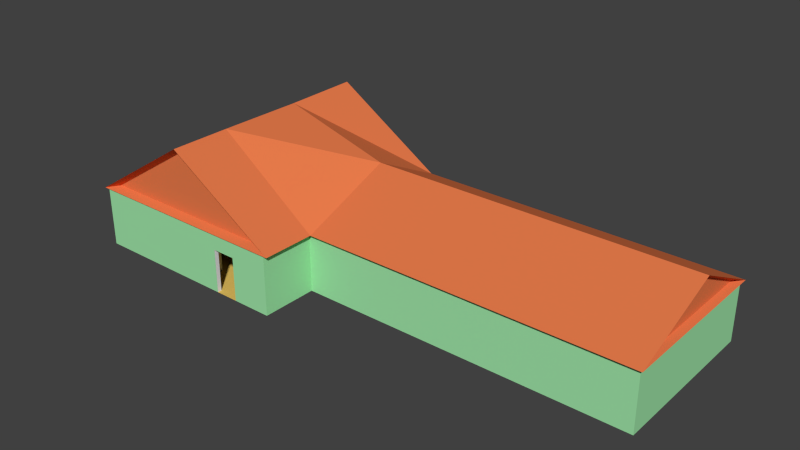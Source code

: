 # Source: house.blend  (saved by Blender 2.76.0; exported with 4.5.12 LTS)
import bpy
from mathutils import Matrix  # noqa: F401  (used for matrix-valued properties, if any)

bpy.ops.wm.read_factory_settings(use_empty=True)
scene = bpy.context.scene
scene.name = 'Scene'

# ---- collections
col_collection_1 = bpy.data.collections.new('Collection 1'); scene.collection.children.link(col_collection_1)

# ---- materials (node trees are filled in below, after node groups)
mat_material_001 = bpy.data.materials.new('Material.001')
mat_material_001.alpha_threshold = 0.0
mat_material_001.use_transparent_shadow = False
mat_material_001.diffuse_color = (0.3556, 0.8, 0.4023, 1.0)
mat_material_001.roughness = 0.5
mat_wood_floors = bpy.data.materials.new('Wood_Floors')
mat_wood_floors.alpha_threshold = 0.0
mat_wood_floors.use_transparent_shadow = False
mat_wood_floors.diffuse_color = (0.8, 0.5508, 0.1226, 1.0)
mat_wood_floors.roughness = 0.5
mat_ceiling = bpy.data.materials.new('Ceiling')
mat_ceiling.alpha_threshold = 0.0
mat_ceiling.use_transparent_shadow = False
mat_ceiling.diffuse_color = (0.7695, 0.8, 0.3623, 1.0)
mat_ceiling.roughness = 0.5
mat_roof_pattern = bpy.data.materials.new('Roof_Pattern')
mat_roof_pattern.alpha_threshold = 0.0
mat_roof_pattern.use_transparent_shadow = False
mat_roof_pattern.diffuse_color = (0.8, 0.1984, 0.07074, 1.0)
mat_roof_pattern.roughness = 0.5
mat_in_house_walls = bpy.data.materials.new('In_House_walls')
mat_in_house_walls.alpha_threshold = 0.0
mat_in_house_walls.use_transparent_shadow = False
mat_in_house_walls.roughness = 0.5

# ---- material node trees

# ---- world
world_world = bpy.data.worlds.new('World'); scene.world = world_world
world_world.color = (0.05088, 0.05088, 0.05088)
world_world.use_sun_shadow = False
world_world.sun_shadow_jitter_overblur = 0.0
world_world.cycles.sampling_method = 'MANUAL'
world_world.cycles.sample_map_resolution = 256

# ---- meshes
me_plane_004 = bpy.data.meshes.new('Plane.004')
me_plane_004.from_pydata([(-2.01, -2.12, -0.3982), (-1.603, -2.12, -0.3982), (-0.9143, -2.12, -0.3982), (-0.9143, -1.144, -0.3982), (4.788, -1.144, -0.3982), (4.788, 1.722, -0.3982), (-4.565, 1.722, -0.3982), (-4.565, -2.123, -0.3982), (-2.01, -2.12, 0.6409), (-1.603, -2.12, 0.6409), (-0.9143, -2.12, 0.6409), (-0.9143, -1.144, 0.6409), (4.788, -1.144, 0.6409), (4.788, 1.722, 0.6409), (-4.565, 1.722, 0.6409), (-4.565, -2.123, 0.6409), (-1.603, -2.12, 0.3567), (-2.01, -2.12, 0.3567), (-0.9143, -2.12, 0.3567), (-4.565, -2.123, 0.3567), (-4.565, 1.722, 0.3567), (4.788, 1.722, 0.3567), (4.788, -1.144, 0.3567), (-0.9143, -1.144, 0.3567)], [], [(16, 9, 8, 17), (18, 10, 9, 16), (19, 15, 14, 20), (21, 13, 12, 22), (23, 11, 10, 18), (19, 17, 8, 15), (20, 14, 13, 21), (22, 12, 11, 23), (4, 22, 23, 3), (6, 20, 21, 5), (7, 0, 17, 19), (3, 23, 18, 2), (5, 21, 22, 4), (7, 19, 20, 6), (2, 18, 16, 1)])
_uv = me_plane_004.uv_layers.new(name='UVMap')
_uv.uv.foreach_set('vector', [0.3167, 0.3034, 0.3167, 0.3338, 0.2732, 0.3338, 0.2732, 0.3034, 0.3903, 0.3034, 0.3903, 0.3338, 0.3167, 0.3338, 0.3167, 0.3034, 0.0001226, 0.3644, 0.0001226, 0.334, 0.411, 0.334, 0.411, 0.3644, 0.3064, 0.5261, 0.3064, 0.5564, 0.0001226, 0.5564, 0.0001226, 0.5261, 0.4946, 0.3034, 0.4946, 0.3338, 0.3903, 0.3338, 0.3903, 0.3034, 0.0001226, 0.3034, 0.2732, 0.3034, 0.2732, 0.3338, 0.0001226, 0.3338, 0.0001226, 0.03049, 0.0001226, 0.0001226, 0.9999, 0.0001226, 0.9999, 0.03049, 0.6097, 0.1921, 0.6097, 0.2225, 0.0001226, 0.2225, 0.0001226, 0.1921, 0.6097, 0.1114, 0.6097, 0.1921, 0.0001226, 0.1921, 0.0001226, 0.1114, 0.0001227, 0.1112, 0.0001226, 0.03049, 0.9999, 0.03049, 0.9999, 0.1112, 0.0001226, 0.2227, 0.2732, 0.2227, 0.2732, 0.3034, 0.0001226, 0.3034, 0.4946, 0.2227, 0.4946, 0.3034, 0.3903, 0.3034, 0.3903, 0.2227, 0.3064, 0.4454, 0.3064, 0.5261, 0.0001226, 0.5261, 0.0001226, 0.4454, 0.0001226, 0.4451, 0.0001226, 0.3644, 0.411, 0.3644, 0.411, 0.4451, 0.3903, 0.2227, 0.3903, 0.3034, 0.3167, 0.3034, 0.3167, 0.2227])
me_plane_004.materials.append(mat_material_001)
me_plane_004.use_remesh_preserve_volume = False
me_plane_004.use_remesh_preserve_attributes = False
me_plane_004.use_mirror_vertex_groups = False
me_plane_004.update()
me_plane_003 = bpy.data.meshes.new('Plane.003')
me_plane_003.from_pydata([(-2.539, -0.5764, -0.3982), (-0.8619, -0.5764, -0.3982), (-2.539, 1.656, -0.3982), (-0.8619, 1.656, -0.3982), (-4.456, -0.5764, -0.3982), (-4.456, 1.656, -0.3982), (-2.539, -2.039, -0.3982), (-4.456, -2.039, -0.3982), (-2.539, -1.027, -0.3982), (-4.456, -1.027, -0.3982), (-4.456, -1.603, -0.3982), (-2.539, -1.603, -0.3982), (-1.429, -1.027, -0.3982), (-1.429, -1.603, -0.3982), (-2.478, -1.027, -0.3982), (-2.478, -1.603, -0.3982), (-1.429, -2.047, -0.3982), (-2.478, -2.047, -0.3982), (-1.429, -0.6237, -0.3982), (-2.478, -0.6237, -0.3982), (-2.539, -1.097, -0.3982), (-4.456, -1.097, -0.3982), (-1.429, -1.097, -0.3982), (-2.478, -1.097, -0.3982), (4.695, -1.027, -0.3982), (4.695, -0.6237, -0.3982), (4.695, -1.097, -0.3982), (2.805, -0.6237, -0.3982), (2.805, -1.027, -0.3982), (2.805, -1.097, -0.3982), (4.695, 1.626, -0.3982), (2.805, 1.626, -0.3982), (1.792, -0.6237, -0.3982), (1.792, -1.027, -0.3982), (1.792, -1.097, -0.3982), (2.147, -1.027, -0.3982), (2.147, -1.097, -0.3982), (2.147, -0.6237, -0.3982), (1.792, 1.626, -0.3982), (2.147, 1.626, -0.3982), (1.792, -0.5832, -0.3982), (2.147, -0.5832, -0.3982), (2.409, 1.626, -0.3982), (2.409, -0.5832, -0.3982), (0.6321, 1.626, -0.3982), (0.6321, -0.5832, -0.3982), (-0.3452, -0.6237, -0.3982), (-0.3452, -1.027, -0.3982), (-0.3452, -1.097, -0.3982), (0.05182, -1.027, -0.3982), (0.05182, -1.097, -0.3982), (0.05182, -0.6237, -0.3982), (-0.3452, 1.636, -0.3982), (0.05182, 1.636, -0.3982), (-0.3452, -0.5924, -0.3982), (0.05182, -0.5924, -0.3982), (0.5765, 1.636, -0.3982), (0.5765, -0.5924, -0.3982), (-0.8183, 1.636, -0.3982), (-0.8183, -0.5924, -0.3982), (-2.539, 0.6761, -0.3982), (-0.8619, 0.6761, -0.3982), (-4.456, 0.6761, -0.3982), (0.05182, 0.6723, -0.3982), (-0.3452, 0.6723, -0.3982), (0.5765, 0.6723, -0.3982), (-0.8183, 0.6723, -0.3982), (-2.539, 0.3043, -0.3982), (-4.456, 0.3043, -0.3982), (-0.8619, 0.3043, -0.3982), (-0.3452, 0.3124, -0.3982), (-0.8183, 0.3124, -0.3982), (0.05182, 0.3124, -0.3982), (0.5765, 0.3124, -0.3982), (2.147, 0.604, -0.3982), (1.792, 0.604, -0.3982), (2.409, 0.604, -0.3982), (0.6321, 0.604, -0.3982), (2.147, 1.501, -0.3982), (2.409, 1.501, -0.3982), (1.792, 1.501, -0.3982), (0.6321, 1.501, -0.3982), (2.755, 0.604, -0.3982), (2.755, 1.501, -0.3982), (2.459, 1.501, -0.3982), (2.459, 0.604, -0.3982), (2.755, 0.4969, -0.3982), (2.459, 0.4969, -0.3982), (2.755, 1.632, -0.3982), (2.459, 1.632, -0.3982), (2.805, 0.365, -0.3982), (4.695, 0.365, -0.3982), (2.805, -0.5062, -0.3982), (4.695, -0.5062, -0.3982), (2.455, 0.365, -0.3982), (2.455, -0.5062, -0.3982), (2.757, -0.5062, -0.3982), (2.757, 0.365, -0.3982), (2.455, 0.4525, -0.3982), (2.757, 0.4525, -0.3982), (2.455, -0.5938, -0.3982), (2.757, -0.5938, -0.3982), (-2.01, -1.603, -0.3982), (-2.01, -1.027, -0.3982), (-2.01, -2.047, -0.3982), (-2.01, -0.6237, -0.3982), (-2.01, -1.097, -0.3982), (-1.603, -1.603, -0.3982), (-1.603, -2.047, -0.3982), (-1.603, -1.097, -0.3982), (-1.603, -1.027, -0.3982), (-1.603, -0.6237, -0.3982), (-2.01, -2.12, -0.3982), (-1.603, -2.12, -0.3982), (-4.456, -1.269, -0.3982), (-2.539, -1.269, -0.3982), (-1.429, -1.269, -0.3982), (-2.478, -1.269, -0.3982), (-2.01, -1.269, -0.3982), (-1.603, -1.269, -0.3982), (-1.429, -1.97, -0.3982), (-2.478, -1.97, -0.3982), (-2.01, -1.97, -0.3982), (-1.603, -1.97, -0.3982), (-0.975, -1.603, -0.3982), (-0.975, -1.269, -0.3982), (-0.975, -1.97, -0.3982), (-1.397, -1.269, -0.3982), (-1.397, -1.603, -0.3982), (-1.397, -1.97, -0.3982), (-0.975, -2.059, -0.3982), (-1.397, -2.059, -0.3982), (-0.975, -1.14, -0.3982), (-1.397, -1.14, -0.3982)], [], [(60, 61, 3, 2), (60, 2, 5, 62), (11, 10, 7, 6), (0, 4, 9, 8), (115, 114, 10, 11), (119, 107, 13, 116), (115, 11, 15, 117), (122, 121, 17, 104), (110, 12, 18, 111), (8, 20, 23, 14), (110, 109, 22, 12), (8, 9, 21, 20), (27, 28, 24, 25), (28, 29, 26, 24), (35, 36, 29, 28), (37, 35, 28, 27), (90, 91, 30, 31), (51, 49, 33, 32), (49, 50, 34, 33), (32, 33, 35, 37), (33, 34, 36, 35), (80, 78, 39, 38), (32, 37, 41, 40), (74, 41, 43, 76), (80, 38, 44, 81), (12, 22, 48, 47), (18, 12, 47, 46), (47, 48, 50, 49), (46, 47, 49, 51), (64, 63, 53, 52), (46, 51, 55, 54), (72, 55, 57, 73), (64, 52, 58, 66), (67, 60, 62, 68), (67, 69, 61, 60), (70, 64, 66, 71), (53, 63, 65, 56), (70, 72, 63, 64), (0, 1, 69, 67), (0, 67, 68, 4), (54, 55, 72, 70), (54, 70, 71, 59), (63, 72, 73, 65), (69, 71, 66, 61), (40, 75, 77, 45), (78, 74, 76, 79), (40, 41, 74, 75), (39, 78, 79, 42), (75, 80, 81, 77), (75, 74, 78, 80), (84, 85, 82, 83), (79, 76, 85, 84), (82, 85, 87, 86), (84, 83, 88, 89), (92, 93, 91, 90), (27, 25, 93, 92), (96, 97, 94, 95), (92, 90, 97, 96), (94, 97, 99, 98), (96, 95, 100, 101), (14, 23, 106, 103), (14, 103, 105, 19), (123, 122, 104, 108), (117, 15, 102, 118), (120, 123, 108, 16), (103, 106, 109, 110), (103, 110, 111, 105), (118, 102, 107, 119), (108, 104, 112, 113), (106, 118, 119, 109), (23, 117, 118, 106), (20, 115, 117, 23), (109, 119, 116, 22), (20, 21, 114, 115), (13, 107, 123, 120), (107, 102, 122, 123), (102, 15, 121, 122), (127, 128, 124, 125), (128, 129, 126, 124), (13, 120, 129, 128), (116, 13, 128, 127), (126, 129, 131, 130), (127, 125, 132, 133)])
_uv = me_plane_003.uv_layers.new(name='UVMap')
_uv.uv.foreach_set('vector', [0.3677, 0.7404, 0.3677, 0.5134, 0.5002, 0.5134, 0.5002, 0.7404, 0.3677, 0.7404, 0.5002, 0.7404, 0.5002, 0.9998, 0.3677, 0.9998, 0.05928, 0.7404, 0.05928, 0.9998, 0.000195, 0.9998, 0.000195, 0.7404, 0.1982, 0.7404, 0.1982, 0.9998, 0.1372, 0.9998, 0.1372, 0.7404, 0.1044, 0.7404, 0.1044, 0.9998, 0.05928, 0.9998, 0.05928, 0.7404, 0.1269, 0.1153, 0.1269, 0.07015, 0.1504, 0.07015, 0.1504, 0.1153, 0.000195, 0.1153, 0.000195, 0.07015, 0.008387, 0.07015, 0.008387, 0.1153, 0.07174, 0.02045, 0.008387, 0.02045, 0.008387, 0.01007, 0.07174, 0.01007, 0.1269, 0.148, 0.1504, 0.148, 0.1504, 0.2026, 0.1269, 0.2026, 0.000195, 0.148, 0.000195, 0.1386, 0.008387, 0.1386, 0.008387, 0.148, 0.1269, 0.148, 0.1269, 0.1386, 0.1504, 0.1386, 0.1504, 0.148, 0.1372, 0.7404, 0.1372, 0.9998, 0.1278, 0.9998, 0.1278, 0.7404, 0.7234, 0.2026, 0.7234, 0.148, 0.9792, 0.148, 0.9792, 0.2026, 0.7234, 0.148, 0.7234, 0.1386, 0.9792, 0.1386, 0.9792, 0.148, 0.6343, 0.148, 0.6343, 0.1386, 0.7234, 0.1386, 0.7234, 0.148, 0.6343, 0.2026, 0.6343, 0.148, 0.7234, 0.148, 0.7234, 0.2026, 0.7234, 0.3364, 0.9792, 0.3364, 0.9792, 0.5071, 0.7234, 0.5071, 0.3508, 0.2026, 0.3508, 0.148, 0.5863, 0.148, 0.5863, 0.2026, 0.3508, 0.148, 0.3508, 0.1386, 0.5863, 0.1386, 0.5863, 0.148, 0.5863, 0.2026, 0.5863, 0.148, 0.6343, 0.148, 0.6343, 0.2026, 0.5863, 0.148, 0.5863, 0.1386, 0.6343, 0.1386, 0.6343, 0.148, 0.7827, 0.5977, 0.7827, 0.5497, 0.7996, 0.5497, 0.7996, 0.5977, 0.5863, 0.2026, 0.6343, 0.2026, 0.6343, 0.2081, 0.5863, 0.2081, 0.6613, 0.5497, 0.5006, 0.5497, 0.5006, 0.5142, 0.6613, 0.5142, 0.7827, 0.5977, 0.7996, 0.5977, 0.7996, 0.7547, 0.7827, 0.7547, 0.1504, 0.148, 0.1504, 0.1386, 0.2971, 0.1386, 0.2971, 0.148, 0.1504, 0.2026, 0.1504, 0.148, 0.2971, 0.148, 0.2971, 0.2026, 0.2971, 0.148, 0.2971, 0.1386, 0.3508, 0.1386, 0.3508, 0.148, 0.2971, 0.2026, 0.2971, 0.148, 0.3508, 0.148, 0.3508, 0.2026, 0.6718, 0.8798, 0.6718, 0.8261, 0.8022, 0.8261, 0.8022, 0.8798, 0.2971, 0.2026, 0.3508, 0.2026, 0.3508, 0.2069, 0.2971, 0.2069, 0.6231, 0.8261, 0.5006, 0.8261, 0.5006, 0.7551, 0.6231, 0.7551, 0.6718, 0.8798, 0.8022, 0.8798, 0.8022, 0.9438, 0.6718, 0.9438, 0.3174, 0.7404, 0.3677, 0.7404, 0.3677, 0.9998, 0.3174, 0.9998, 0.3174, 0.7404, 0.3174, 0.5134, 0.3677, 0.5134, 0.3677, 0.7404, 0.6231, 0.8798, 0.6718, 0.8798, 0.6718, 0.9438, 0.6231, 0.9438, 0.8022, 0.8261, 0.6718, 0.8261, 0.6718, 0.7551, 0.8022, 0.7551, 0.6231, 0.8798, 0.6231, 0.8261, 0.6718, 0.8261, 0.6718, 0.8798, 0.1982, 0.7404, 0.1982, 0.5134, 0.3174, 0.5134, 0.3174, 0.7404, 0.1982, 0.7404, 0.3174, 0.7404, 0.3174, 0.9998, 0.1982, 0.9998, 0.5006, 0.8798, 0.5006, 0.8261, 0.6231, 0.8261, 0.6231, 0.8798, 0.5006, 0.8798, 0.6231, 0.8798, 0.6231, 0.9438, 0.5006, 0.9438, 0.6718, 0.8261, 0.6231, 0.8261, 0.6231, 0.7551, 0.6718, 0.7551, 0.3174, 0.5134, 0.3184, 0.5075, 0.3672, 0.5075, 0.3677, 0.5134, 0.5006, 0.5977, 0.6613, 0.5977, 0.6613, 0.7547, 0.5006, 0.7547, 0.7827, 0.5497, 0.6613, 0.5497, 0.6613, 0.5142, 0.7827, 0.5142, 0.5006, 0.5977, 0.5006, 0.5497, 0.6613, 0.5497, 0.6613, 0.5977, 0.7996, 0.5497, 0.7827, 0.5497, 0.7827, 0.5142, 0.7996, 0.5142, 0.6613, 0.5977, 0.7827, 0.5977, 0.7827, 0.7547, 0.6613, 0.7547, 0.6613, 0.5977, 0.6613, 0.5497, 0.7827, 0.5497, 0.7827, 0.5977, 0.9359, 0.6724, 0.8145, 0.6724, 0.8145, 0.6324, 0.9359, 0.6324, 0.7827, 0.5142, 0.6613, 0.5142, 0.6613, 0.5075, 0.7827, 0.5075, 0.8145, 0.6324, 0.8145, 0.6724, 0.8, 0.6724, 0.8, 0.6324, 0.9359, 0.6724, 0.9359, 0.6324, 0.9537, 0.6324, 0.9537, 0.6724, 0.7234, 0.2185, 0.9792, 0.2185, 0.9792, 0.3364, 0.7234, 0.3364, 0.7234, 0.2026, 0.9792, 0.2026, 0.9792, 0.2185, 0.7234, 0.2185, 0.8119, 0.6728, 0.9298, 0.6728, 0.9298, 0.7136, 0.8119, 0.7136, 0.7234, 0.2185, 0.7234, 0.3364, 0.7168, 0.3364, 0.7168, 0.2185, 0.9298, 0.7136, 0.9298, 0.6728, 0.9416, 0.6728, 0.9416, 0.7136, 0.8119, 0.6728, 0.8119, 0.7136, 0.8, 0.7136, 0.8, 0.6728, 0.008387, 0.148, 0.008387, 0.1386, 0.07174, 0.1386, 0.07174, 0.148, 0.008387, 0.148, 0.07174, 0.148, 0.07174, 0.2026, 0.008387, 0.2026, 0.1269, 0.02045, 0.07174, 0.02045, 0.07174, 0.01007, 0.1269, 0.01007, 0.008387, 0.1153, 0.008387, 0.07015, 0.07174, 0.07015, 0.07174, 0.1153, 0.1504, 0.02045, 0.1269, 0.02045, 0.1269, 0.01007, 0.1504, 0.01007, 0.07174, 0.148, 0.07174, 0.1386, 0.1269, 0.1386, 0.1269, 0.148, 0.07174, 0.148, 0.1269, 0.148, 0.1269, 0.2026, 0.07174, 0.2026, 0.07174, 0.1153, 0.07174, 0.07015, 0.1269, 0.07015, 0.1269, 0.1153, 0.1269, 0.01007, 0.07174, 0.01007, 0.07174, 0.000195, 0.1269, 0.000195, 0.07174, 0.1386, 0.07174, 0.1153, 0.1269, 0.1153, 0.1269, 0.1386, 0.008387, 0.1386, 0.008387, 0.1153, 0.07174, 0.1153, 0.07174, 0.1386, 0.000195, 0.1386, 0.000195, 0.1153, 0.008387, 0.1153, 0.008387, 0.1386, 0.1269, 0.1386, 0.1269, 0.1153, 0.1504, 0.1153, 0.1504, 0.1386, 0.1278, 0.7404, 0.1278, 0.9998, 0.1044, 0.9998, 0.1044, 0.7404, 0.1504, 0.07015, 0.1269, 0.07015, 0.1269, 0.02045, 0.1504, 0.02045, 0.1269, 0.07015, 0.07174, 0.07015, 0.07174, 0.02045, 0.1269, 0.02045, 0.07174, 0.07015, 0.008387, 0.07015, 0.008387, 0.02045, 0.07174, 0.02045, 0.8571, 0.5251, 0.8571, 0.5702, 0.8, 0.5702, 0.8, 0.5251, 0.8571, 0.5702, 0.8571, 0.6199, 0.8, 0.6199, 0.8, 0.5702, 0.1504, 0.07015, 0.1504, 0.02045, 0.1548, 0.02045, 0.1548, 0.07015, 0.1504, 0.1153, 0.1504, 0.07015, 0.1548, 0.07015, 0.1548, 0.1153, 0.8, 0.6199, 0.8571, 0.6199, 0.8571, 0.632, 0.8, 0.632, 0.8571, 0.5251, 0.8, 0.5251, 0.8, 0.5075, 0.8571, 0.5075])
me_plane_003.materials.append(mat_wood_floors)
me_plane_003.use_remesh_preserve_volume = False
me_plane_003.use_remesh_preserve_attributes = False
me_plane_003.use_mirror_vertex_groups = False
me_plane_003.update()
me_plane_002 = bpy.data.meshes.new('Plane.002')
me_plane_002.from_pydata([(-2.539, -0.5764, 0.641), (-0.8619, -0.5764, 0.641), (-2.539, 1.656, 0.641), (-0.8619, 1.656, 0.641), (-4.456, -0.5764, 0.641), (-4.456, 1.656, 0.641), (-2.539, -2.039, 0.641), (-4.456, -2.039, 0.641), (-2.539, -1.027, 0.641), (-4.456, -1.027, 0.641), (-4.456, -1.603, 0.641), (-2.539, -1.603, 0.641), (-2.478, -1.027, 0.641), (-2.478, -1.603, 0.641), (-1.429, -2.047, 0.641), (-2.478, -2.047, 0.641), (-1.429, -0.6237, 0.641), (-2.478, -0.6237, 0.641), (-4.456, -1.097, 0.641), (-1.429, -1.097, 0.641), (4.695, -1.027, 0.641), (4.695, -0.6237, 0.641), (4.695, -1.097, 0.641), (2.805, -0.6237, 0.641), (2.805, -1.097, 0.641), (4.695, 1.626, 0.641), (2.805, 1.626, 0.641), (1.792, -0.6237, 0.641), (1.792, -1.097, 0.641), (2.147, -1.097, 0.641), (2.147, -0.6237, 0.641), (1.792, 1.626, 0.641), (2.147, 1.626, 0.641), (1.792, -0.5832, 0.641), (2.147, -0.5832, 0.641), (2.409, 1.626, 0.641), (2.409, -0.5832, 0.641), (0.6321, 1.626, 0.641), (0.6321, -0.5832, 0.641), (-0.3452, -0.6237, 0.641), (-0.3452, -1.097, 0.641), (0.05182, -1.097, 0.641), (0.05182, -0.6237, 0.641), (-0.3452, 1.636, 0.641), (0.05182, 1.636, 0.641), (-0.3452, -0.5924, 0.641), (0.05182, -0.5924, 0.641), (0.5765, 1.636, 0.641), (0.5765, -0.5924, 0.641), (-0.8183, 1.636, 0.641), (-0.8183, -0.5924, 0.641), (-0.8619, 0.6761, 0.641), (-4.456, 0.6761, 0.641), (0.5765, 0.6723, 0.641), (-0.8183, 0.6723, 0.641), (-4.456, 0.3043, 0.641), (-0.8619, 0.3043, 0.641), (-0.8183, 0.3124, 0.641), (0.5765, 0.3124, 0.641), (2.409, 0.604, 0.641), (0.6321, 0.604, 0.641), (2.409, 1.501, 0.641), (0.6321, 1.501, 0.641), (2.755, 0.604, 0.641), (2.755, 1.501, 0.641), (2.459, 1.501, 0.641), (2.459, 0.604, 0.641), (2.755, 0.4969, 0.641), (2.459, 0.4969, 0.641), (2.755, 1.632, 0.641), (2.459, 1.632, 0.641), (2.805, 0.365, 0.641), (4.695, 0.365, 0.641), (2.805, -0.5062, 0.641), (4.695, -0.5062, 0.641), (2.455, 0.365, 0.641), (2.455, -0.5062, 0.641), (2.757, -0.5062, 0.641), (2.757, 0.365, 0.641), (2.455, 0.4525, 0.641), (2.757, 0.4525, 0.641), (2.455, -0.5938, 0.641), (2.757, -0.5938, 0.641), (-2.01, -2.047, 0.641), (-2.01, -0.6237, 0.641), (-1.603, -2.047, 0.641), (-1.603, -0.6237, 0.641), (-4.456, -1.269, 0.641), (-1.429, -1.269, 0.641), (-1.429, -1.97, 0.641), (-2.478, -1.97, 0.641), (-0.975, -1.603, 0.641), (-0.975, -1.269, 0.641), (-0.975, -1.97, 0.641), (-1.397, -1.269, 0.641), (-1.397, -1.97, 0.641), (-0.975, -2.059, 0.641), (-1.397, -2.059, 0.641), (-0.975, -1.14, 0.641), (-1.397, -1.14, 0.641)], [], [(0, 8, 11, 6, 7, 10, 87, 18, 9, 4, 55, 52, 5, 2, 3, 51, 56, 1), (43, 44, 47, 53, 58, 48, 46, 45, 50, 57, 54, 49), (32, 35, 61, 59, 36, 34, 33, 38, 60, 62, 37, 31), (12, 17, 84, 86, 16, 39, 42, 27, 30, 23, 73, 71, 26, 25, 72, 74, 21, 20, 22, 24, 29, 28, 41, 40, 19, 88, 89, 14, 85, 83, 15, 90, 13), (75, 79, 80, 78, 77, 82, 81, 76), (64, 63, 67, 68, 66, 65, 70, 69), (93, 96, 97, 95, 94, 99, 98, 92, 91)])
_uv = me_plane_002.uv_layers.new(name='UVMap')
_uv.uv.foreach_set('vector', [0.1821, 0.6425, 0.126, 0.6425, 0.05446, 0.6425, 0.0001773, 0.6425, 0.0001776, 0.4041, 0.05446, 0.4041, 0.09591, 0.4041, 0.1174, 0.4041, 0.126, 0.4041, 0.1821, 0.4041, 0.2916, 0.4041, 0.3378, 0.4041, 0.4596, 0.4041, 0.4596, 0.6425, 0.4596, 0.851, 0.3378, 0.851, 0.2916, 0.851, 0.1821, 0.851, 0.7371, 0.6843, 0.7371, 0.7337, 0.7371, 0.7989, 0.6172, 0.7989, 0.5725, 0.7989, 0.46, 0.7989, 0.46, 0.7337, 0.46, 0.6843, 0.46, 0.6255, 0.5725, 0.6255, 0.6172, 0.6255, 0.7371, 0.6255, 0.7347, 0.5925, 0.7347, 0.6251, 0.7191, 0.6251, 0.6076, 0.6251, 0.46, 0.6251, 0.46, 0.5925, 0.46, 0.5484, 0.46, 0.4041, 0.6076, 0.4041, 0.7191, 0.4041, 0.7347, 0.4041, 0.7347, 0.5484, 0.04984, 0.04635, 0.0695, 0.0001775, 0.1231, 0.02298, 0.1697, 0.04284, 0.1895, 0.0513, 0.3136, 0.1041, 0.359, 0.1234, 0.5581, 0.2082, 0.5987, 0.2255, 0.674, 0.2576, 0.6797, 0.2441, 0.7222, 0.1445, 0.7836, 0.0001773, 0.9998, 0.09225, 0.9384, 0.2366, 0.8959, 0.3362, 0.8902, 0.3497, 0.8706, 0.3958, 0.8672, 0.4038, 0.651, 0.3117, 0.5756, 0.2796, 0.5351, 0.2624, 0.3359, 0.1776, 0.2905, 0.1582, 0.1665, 0.1054, 0.1581, 0.1252, 0.124, 0.2053, 0.1202, 0.2141, 0.1004, 0.2056, 0.05374, 0.1858, 0.0001773, 0.163, 0.003913, 0.1542, 0.0218, 0.1122, 0.7207, 0.7993, 0.7316, 0.7993, 0.7316, 0.8368, 0.7207, 0.8368, 0.6124, 0.8368, 0.6015, 0.8368, 0.6015, 0.7993, 0.6124, 0.7993, 0.5848, 0.8361, 0.4733, 0.8361, 0.46, 0.8361, 0.46, 0.7993, 0.4733, 0.7993, 0.5848, 0.7993, 0.6012, 0.7993, 0.6012, 0.8361, 0.7462, 0.4566, 0.7351, 0.4566, 0.7351, 0.4041, 0.7462, 0.4041, 0.8333, 0.4041, 0.8494, 0.4041, 0.8494, 0.4566, 0.8333, 0.4566, 0.7918, 0.4566])
me_plane_002.materials.append(mat_ceiling)
me_plane_002.use_remesh_preserve_volume = False
me_plane_002.use_remesh_preserve_attributes = False
me_plane_002.use_mirror_vertex_groups = False
me_plane_002.update()
me_plane_001 = bpy.data.meshes.new('Plane.001')
me_plane_001.from_pydata([(-1.154, -1.206, 0.0), (1.206, -1.206, 0.0), (-1.154, 1.206, 0.0), (1.206, 1.206, 0.0), (0.02622, -1.206, 0.7492), (0.02622, 1.206, 0.7492), (-1.154, -0.5503, 0.0), (1.206, -0.6322, 0.0), (0.02622, -0.5503, 0.7492), (1.206, 0.3879, 0.4046), (0.02622, 0.3879, 0.7419), (-1.154, 0.3879, 0.001028), (0.02622, -1.101, 0.695), (1.081, -1.101, 0.02642), (-1.029, -1.101, 0.02642), (4.712, 1.206, 0.0), (4.712, -0.6322, 0.0), (4.712, 0.3879, 0.4046), (0.02622, 1.089, 0.7056), (-1.051, 1.089, 0.0218), (1.103, 1.089, 0.0218), (4.631, 0.3831, 0.3721), (4.631, 1.103, 0.01622), (4.631, -0.4422, 0.01622)], [], [(10, 9, 3, 5), (11, 10, 5, 2), (0, 4, 8, 6), (4, 1, 7, 8), (6, 8, 10, 11), (8, 7, 9, 10), (9, 7, 16, 17), (0, 1, 13, 14), (12, 14, 13), (4, 0, 14, 12), (1, 4, 12, 13), (3, 9, 17, 15), (3, 2, 19, 20), (18, 20, 19), (5, 3, 20, 18), (2, 5, 18, 19), (16, 15, 22, 23), (21, 23, 22), (17, 16, 23, 21), (15, 17, 21, 22)])
_uv = me_plane_001.uv_layers.new(name='UVMap')
_uv.uv.foreach_set('vector', [0.2616, 0.3058, 0.4906, 0.3082, 0.5203, 0.4756, 0.2605, 0.4588, 0.0009534, 0.3051, 0.2616, 0.3058, 0.2605, 0.4588, 0.0002218, 0.4573, 0.0002218, 0.008075, 0.2608, 0.006662, 0.2626, 0.1294, 0.0008847, 0.1304, 0.2608, 0.006662, 0.5215, 0.0002218, 0.5241, 0.1072, 0.2626, 0.1294, 0.0008847, 0.1304, 0.2626, 0.1294, 0.2616, 0.3058, 0.0009534, 0.3051, 0.2626, 0.1294, 0.5241, 0.1072, 0.4906, 0.3082, 0.2616, 0.3058, 0.0002218, 0.6811, 0.0002218, 0.476, 0.6554, 0.476, 0.6554, 0.6811, 0.5246, 0.1506, 0.9654, 0.1506, 0.9421, 0.1709, 0.5479, 0.1709, 0.745, 0.2958, 0.5479, 0.1709, 0.9421, 0.1709, 0.2534, 0.9314, 0.0002218, 0.8673, 0.02712, 0.852, 0.2534, 0.9092, 0.5065, 0.8673, 0.2534, 0.9314, 0.2534, 0.9092, 0.4796, 0.852, 0.0002218, 0.8516, 0.0002218, 0.6811, 0.6554, 0.6811, 0.6554, 0.8516, 0.9654, 0.1502, 0.5246, 0.1502, 0.5438, 0.128, 0.9462, 0.128, 0.745, 0.0002218, 0.9462, 0.128, 0.5438, 0.128, 0.2567, 0.9318, 0.5132, 0.9808, 0.4908, 0.9998, 0.2567, 0.9551, 0.0002218, 0.9808, 0.2567, 0.9318, 0.2567, 0.9551, 0.02261, 0.9998, 0.5069, 0.852, 0.8504, 0.852, 0.8311, 0.8675, 0.5424, 0.8675, 0.6788, 0.3628, 0.5246, 0.2963, 0.8132, 0.2963, 0.7296, 0.3816, 0.5246, 0.3816, 0.5587, 0.3632, 0.7266, 0.3655, 0.6951, 0.3983, 0.5246, 0.3983, 0.5264, 0.382, 0.6764, 0.382])
me_plane_001.materials.append(mat_roof_pattern)
me_plane_001.use_remesh_preserve_volume = False
me_plane_001.use_remesh_preserve_attributes = False
me_plane_001.use_mirror_vertex_groups = False
me_plane_001.update()
me_plane = bpy.data.meshes.new('Plane')
me_plane.from_pydata([(-2.693, -0.531, -0.5355), (-1.016, -0.531, -0.5355), (-2.693, 1.701, -0.5355), (-1.016, 1.701, -0.5355), (-4.61, -0.531, -0.5355), (-4.61, 1.701, -0.5355), (-2.693, -1.994, -0.5355), (-4.61, -1.994, -0.5355), (-2.693, -0.982, -0.5355), (-4.61, -0.982, -0.5355), (-4.61, -1.557, -0.5355), (-2.693, -1.557, -0.5355), (-2.632, -0.982, -0.5355), (-2.632, -1.557, -0.5355), (-1.583, -2.001, -0.5355), (-2.632, -2.001, -0.5355), (-1.583, -0.5784, -0.5355), (-2.632, -0.5784, -0.5355), (-4.61, -1.051, -0.5355), (-1.583, -1.051, -0.5355), (4.541, -0.982, -0.5355), (4.541, -0.5784, -0.5355), (4.541, -1.051, -0.5355), (2.652, -0.5784, -0.5355), (2.652, -1.051, -0.5355), (4.541, 1.672, -0.5355), (2.652, 1.672, -0.5355), (1.638, -0.5784, -0.5355), (1.638, -1.051, -0.5355), (1.993, -1.051, -0.5355), (1.993, -0.5784, -0.5355), (1.638, 1.672, -0.5355), (1.993, 1.672, -0.5355), (1.638, -0.5378, -0.5355), (1.993, -0.5378, -0.5355), (2.255, 1.672, -0.5355), (2.255, -0.5378, -0.5355), (0.4782, 1.672, -0.5355), (0.4782, -0.5378, -0.5355), (-0.4991, -0.5784, -0.5355), (-0.4991, -1.051, -0.5355), (-0.1021, -1.051, -0.5355), (-0.1021, -0.5784, -0.5355), (-0.4991, 1.682, -0.5355), (-0.1021, 1.682, -0.5355), (-0.4991, -0.547, -0.5355), (-0.1021, -0.547, -0.5355), (0.4226, 1.682, -0.5355), (0.4226, -0.547, -0.5355), (-0.9722, 1.682, -0.5355), (-0.9722, -0.547, -0.5355), (-1.016, 0.7215, -0.5355), (-4.61, 0.7215, -0.5355), (0.4226, 0.7176, -0.5355), (-0.9722, 0.7176, -0.5355), (-4.61, 0.3496, -0.5355), (-1.016, 0.3496, -0.5355), (-0.9722, 0.3577, -0.5355), (0.4226, 0.3577, -0.5355), (2.255, 0.6493, -0.5355), (0.4782, 0.6493, -0.5355), (2.255, 1.546, -0.5355), (0.4782, 1.546, -0.5355), (2.601, 0.6493, -0.5355), (2.601, 1.546, -0.5355), (2.305, 1.546, -0.5355), (2.305, 0.6493, -0.5355), (2.601, 0.5422, -0.5355), (2.305, 0.5422, -0.5355), (2.601, 1.678, -0.5355), (2.305, 1.678, -0.5355), (2.652, 0.4103, -0.5355), (4.541, 0.4103, -0.5355), (2.652, -0.4609, -0.5355), (4.541, -0.4609, -0.5355), (2.301, 0.4103, -0.5355), (2.301, -0.4609, -0.5355), (2.603, -0.4609, -0.5355), (2.603, 0.4103, -0.5355), (2.301, 0.4979, -0.5355), (2.603, 0.4979, -0.5355), (2.301, -0.5485, -0.5355), (2.603, -0.5485, -0.5355), (-2.164, -2.001, -0.5355), (-2.164, -0.5784, -0.5355), (-1.757, -2.001, -0.5355), (-1.757, -0.5784, -0.5355), (-2.164, -2.074, -0.5355), (-1.757, -2.074, -0.5355), (-4.61, -1.224, -0.5355), (-1.583, -1.224, -0.5355), (-1.583, -1.925, -0.5355), (-2.632, -1.925, -0.5355), (-1.129, -1.557, -0.5355), (-1.129, -1.224, -0.5355), (-1.129, -1.925, -0.5355), (-1.551, -1.224, -0.5355), (-1.551, -1.925, -0.5355), (-1.129, -2.014, -0.5355), (-1.551, -2.014, -0.5355), (-1.129, -1.094, -0.5355), (-1.551, -1.094, -0.5355), (-2.693, -0.531, 0.5037), (-1.016, -0.531, 0.5037), (-2.693, 1.701, 0.5037), (-1.016, 1.701, 0.5037), (-4.61, -0.531, 0.5037), (-4.61, 1.701, 0.5037), (-2.693, -1.994, 0.5037), (-4.61, -1.994, 0.5037), (-2.693, -0.982, 0.5037), (-4.61, -0.982, 0.5037), (-4.61, -1.557, 0.5037), (-2.693, -1.557, 0.5037), (-2.632, -0.982, 0.5037), (-2.632, -1.557, 0.5037), (-1.583, -2.001, 0.5037), (-2.632, -2.001, 0.5037), (-1.583, -0.5784, 0.5037), (-2.632, -0.5784, 0.5037), (-4.61, -1.051, 0.5037), (-1.583, -1.051, 0.5037), (4.541, -0.982, 0.5037), (4.541, -0.5784, 0.5037), (4.541, -1.051, 0.5037), (2.652, -0.5784, 0.5037), (2.652, -1.051, 0.5037), (4.541, 1.672, 0.5037), (2.652, 1.672, 0.5037), (1.638, -0.5784, 0.5037), (1.638, -1.051, 0.5037), (1.993, -1.051, 0.5037), (1.993, -0.5784, 0.5037), (1.638, 1.672, 0.5037), (1.993, 1.672, 0.5037), (1.638, -0.5378, 0.5037), (1.993, -0.5378, 0.5037), (2.255, 1.672, 0.5037), (2.255, -0.5378, 0.5037), (0.4782, 1.672, 0.5037), (0.4782, -0.5378, 0.5037), (-0.4991, -0.5784, 0.5037), (-0.4991, -1.051, 0.5037), (-0.1021, -1.051, 0.5037), (-0.1021, -0.5784, 0.5037), (-0.4991, 1.682, 0.5037), (-0.1021, 1.682, 0.5037), (-0.4991, -0.547, 0.5037), (-0.1021, -0.547, 0.5037), (0.4226, 1.682, 0.5037), (0.4226, -0.547, 0.5037), (-0.9722, 1.682, 0.5037), (-0.9722, -0.547, 0.5037), (-1.016, 0.7215, 0.5037), (-4.61, 0.7215, 0.5037), (0.4226, 0.7176, 0.5037), (-0.9722, 0.7176, 0.5037), (-4.61, 0.3496, 0.5037), (-1.016, 0.3496, 0.5037), (-0.9722, 0.3577, 0.5037), (0.4226, 0.3577, 0.5037), (2.255, 0.6493, 0.5037), (0.4782, 0.6493, 0.5037), (2.255, 1.546, 0.5037), (0.4782, 1.546, 0.5037), (2.601, 0.6493, 0.5037), (2.601, 1.546, 0.5037), (2.305, 1.546, 0.5037), (2.305, 0.6493, 0.5037), (2.601, 0.5422, 0.5037), (2.305, 0.5422, 0.5037), (2.601, 1.678, 0.5037), (2.305, 1.678, 0.5037), (2.652, 0.4103, 0.5037), (4.541, 0.4103, 0.5037), (2.652, -0.4609, 0.5037), (4.541, -0.4609, 0.5037), (2.301, 0.4103, 0.5037), (2.301, -0.4609, 0.5037), (2.603, -0.4609, 0.5037), (2.603, 0.4103, 0.5037), (2.301, 0.4979, 0.5037), (2.603, 0.4979, 0.5037), (2.301, -0.5485, 0.5037), (2.603, -0.5485, 0.5037), (-2.164, -2.001, 0.5037), (-2.164, -0.5784, 0.5037), (-1.757, -2.001, 0.5037), (-1.757, -0.5784, 0.5037), (-4.61, -1.224, 0.5037), (-1.583, -1.224, 0.5037), (-1.583, -1.925, 0.5037), (-2.632, -1.925, 0.5037), (-1.129, -1.557, 0.5037), (-1.129, -1.224, 0.5037), (-1.129, -1.925, 0.5037), (-1.551, -1.224, 0.5037), (-1.551, -1.925, 0.5037), (-1.129, -2.014, 0.5037), (-1.551, -2.014, 0.5037), (-1.129, -1.094, 0.5037), (-1.551, -1.094, 0.5037), (4.541, -0.5784, 0.2269), (4.541, -0.982, 0.2269), (2.601, 0.6493, 0.2269), (2.601, 0.5422, 0.2269), (0.4226, -0.547, 0.2269), (-0.1021, -0.547, 0.2269), (2.305, 0.5422, 0.2269), (2.305, 0.6493, 0.2269), (2.305, 1.678, 0.2269), (2.601, 1.678, 0.2269), (4.541, -1.051, 0.2269), (2.652, -1.051, 0.2269), (2.305, 1.546, 0.2269), (-0.9722, 1.682, 0.2269), (-0.4991, 1.682, 0.2269), (-1.583, -1.925, 0.2269), (-1.583, -2.001, 0.2269), (2.601, 1.546, 0.2269), (-2.632, -1.925, 0.2269), (-2.632, -1.557, 0.2269), (2.652, 0.4103, 0.2269), (2.652, 1.672, 0.2269), (1.993, -1.051, 0.2269), (4.541, 0.4103, 0.2269), (4.541, -0.4609, 0.2269), (-4.61, 0.7215, 0.2269), (-4.61, 1.701, 0.2269), (4.541, 1.672, 0.2269), (2.652, -0.5784, 0.2269), (2.652, -0.4609, 0.2269), (-1.129, -1.557, 0.2269), (-1.129, -1.925, 0.2269), (2.301, -0.4609, 0.2269), (2.301, 0.4103, 0.2269), (0.4226, 0.7176, 0.2269), (0.4226, 0.3577, 0.2269), (-1.129, -1.224, 0.2269), (2.603, -0.4609, 0.2269), (-0.9722, 0.7176, 0.2269), (-1.583, -1.224, 0.2269), (-1.551, -1.224, 0.2269), (1.638, -1.051, 0.2269), (-0.1021, -1.051, 0.2269), (2.603, 0.4103, 0.2269), (2.301, 0.4979, 0.2269), (2.603, 0.4979, 0.2269), (-1.016, 1.701, 0.2269), (-1.016, 0.7215, 0.2269), (-4.61, 0.3496, 0.2269), (-1.551, -1.925, 0.2269), (-2.693, 1.701, 0.2269), (1.993, -0.5784, 0.2269), (-4.61, -0.531, 0.2269), (2.603, -0.5485, 0.2269), (2.301, -0.5485, 0.2269), (-1.129, -2.014, 0.2269), (-1.551, -2.014, 0.2269), (1.638, 1.672, 0.2269), (1.993, 1.672, 0.2269), (-2.693, -1.994, 0.2269), (-4.61, -1.994, 0.2269), (1.638, -0.5784, 0.2269), (1.638, -0.5378, 0.2269), (-1.551, -1.094, 0.2269), (-1.129, -1.094, 0.2269), (-4.61, -1.557, 0.2269), (-2.164, -2.001, 0.2269), (-2.632, -2.001, 0.2269), (1.993, -0.5378, 0.2269), (-4.61, -0.982, 0.2269), (2.255, 1.672, 0.2269), (2.255, 1.546, 0.2269), (-4.61, -1.224, 0.2269), (-2.693, -1.557, 0.2269), (2.255, -0.5378, 0.2269), (0.4782, -0.5378, 0.2269), (0.4782, 0.6493, 0.2269), (2.255, 0.6493, 0.2269), (0.4782, 1.672, 0.2269), (-1.757, -2.001, 0.2269), (0.4782, 1.546, 0.2269), (-0.4991, -1.051, 0.2269), (-1.583, -1.051, 0.2269), (-0.1021, -0.5784, 0.2269), (-0.1021, 1.682, 0.2269), (-4.61, -1.051, 0.2269), (0.4226, 1.682, 0.2269), (-1.583, -0.5784, 0.2234), (-0.4991, -0.5784, 0.2234), (-0.9722, -0.547, 0.2234), (-0.9722, 0.3577, 0.2234), (-0.4991, -0.547, 0.2234), (-1.016, -0.531, 0.2234), (-2.693, -0.531, 0.2234), (-1.016, 0.3496, 0.2234), (-2.693, -0.982, 0.2234), (-2.164, -0.5784, 0.2234), (-1.757, -0.5784, 0.2234), (-2.632, -0.982, 0.2234), (-2.632, -0.5784, 0.2234), (-1.757, -2.074, 0.2194), (-2.164, -2.074, 0.2194)], [], [(202, 203, 122, 123), (204, 205, 169, 165), (206, 207, 148, 150), (289, 290, 141, 118), (208, 209, 168, 170), (291, 292, 159, 152), (210, 211, 171, 172), (293, 291, 152, 147), (212, 213, 126, 124), (214, 210, 172, 167), (215, 216, 145, 151), (217, 218, 116, 191), (211, 219, 166, 171), (220, 221, 115, 192), (222, 223, 128, 173), (213, 224, 131, 126), (225, 226, 176, 174), (227, 228, 107, 154), (223, 229, 127, 128), (226, 202, 123, 176), (230, 231, 175, 125), (232, 233, 195, 193), (229, 225, 174, 127), (234, 235, 177, 178), (236, 237, 160, 155), (238, 232, 193, 194), (245, 239, 179, 180), (240, 215, 151, 156), (196, 197, 251, 242), (243, 244, 143, 130), (239, 245, 222, 231), (294, 295, 102, 103), (246, 247, 182, 181), (248, 249, 153, 105), (250, 227, 154, 157), (190, 241, 217, 191), (224, 243, 130, 131), (235, 246, 181, 177), (252, 248, 105, 104), (296, 294, 103, 158), (253, 230, 125, 132), (247, 245, 180, 182), (254, 250, 157, 106), (255, 256, 183, 184), (257, 258, 199, 198), (239, 255, 184, 179), (228, 252, 104, 107), (233, 257, 198, 195), (259, 260, 134, 133), (256, 234, 178, 183), (261, 262, 109, 108), (258, 251, 197, 199), (129, 263, 253, 132), (295, 297, 110, 102), (265, 266, 200, 201), (262, 267, 112, 109), (237, 206, 150, 160), (242, 265, 201, 196), (268, 269, 117, 185), (266, 238, 194, 200), (135, 136, 270, 264), (298, 299, 188, 186), (271, 254, 106, 111), (272, 273, 163, 137), (267, 274, 189, 112), (159, 292, 240, 156), (260, 272, 137, 134), (275, 261, 108, 113), (158, 153, 249, 296), (276, 270, 136, 138), (277, 278, 162, 140), (264, 277, 140, 135), (114, 115, 221, 300), (279, 276, 138, 161), (280, 259, 133, 139), (268, 185, 187, 281), (278, 282, 164, 162), (110, 297, 275, 113), (283, 284, 121, 142), (299, 289, 118, 188), (218, 281, 187, 116), (269, 220, 192, 117), (244, 283, 142, 143), (301, 298, 186, 119), (282, 280, 139, 164), (285, 263, 129, 144), (300, 301, 119, 114), (216, 286, 146, 145), (274, 287, 120, 189), (287, 271, 111, 120), (219, 204, 165, 166), (141, 290, 285, 144), (284, 241, 190, 121), (279, 161, 163, 273), (147, 148, 207, 293), (214, 209, 279, 273), (288, 236, 155, 149), (203, 212, 124, 122), (205, 208, 170, 169), (286, 288, 149, 146), (44, 47, 288, 286), (67, 68, 208, 205), (20, 22, 212, 203), (47, 53, 236, 288), (66, 59, 279, 209), (46, 42, 285, 207), (61, 65, 214, 273), (19, 90, 241, 284), (64, 63, 204, 219), (18, 9, 271, 287), (89, 18, 287, 274), (43, 44, 286, 216), (42, 27, 263, 285), (62, 37, 280, 282), (41, 40, 283, 244), (15, 92, 220, 269), (14, 85, 281, 218), (40, 19, 284, 283), (13, 11, 275, 221), (60, 62, 282, 278), (222, 173, 175, 231), (37, 31, 259, 280), (59, 36, 276, 279), (33, 38, 277, 264), (38, 60, 278, 277), (36, 34, 270, 276), (51, 54, 240, 249), (11, 6, 261, 275), (32, 35, 272, 260), (10, 89, 274, 267), (35, 61, 273, 272), (9, 4, 254, 271), (34, 30, 253, 270), (100, 94, 238, 266), (83, 15, 269, 268), (96, 101, 265, 242), (58, 48, 206, 237), (7, 10, 267, 262), (101, 100, 266, 265), (27, 33, 264, 263), (99, 97, 251, 258), (6, 7, 262, 261), (81, 76, 234, 256), (31, 32, 260, 259), (95, 98, 257, 233), (5, 2, 252, 228), (77, 82, 255, 239), (98, 99, 258, 257), (82, 81, 256, 255), (4, 55, 250, 254), (80, 78, 245, 247), (30, 23, 230, 253), (2, 3, 248, 252), (75, 79, 246, 235), (29, 28, 243, 224), (97, 91, 217, 251), (55, 52, 227, 250), (3, 51, 249, 248), (79, 80, 247, 246), (78, 71, 222, 245), (28, 41, 244, 243), (90, 96, 242, 241), (54, 49, 215, 240), (73, 77, 239, 231), (94, 93, 232, 238), (53, 58, 237, 236), (76, 75, 235, 234), (25, 72, 225, 229), (93, 95, 233, 232), (23, 73, 231, 230), (74, 21, 202, 226), (26, 25, 229, 223), (52, 5, 228, 227), (72, 74, 226, 225), (24, 29, 224, 213), (71, 26, 223, 222), (92, 13, 221, 220), (69, 64, 219, 211), (91, 14, 218, 217), (49, 43, 216, 215), (65, 70, 210, 214), (22, 24, 213, 212), (70, 69, 211, 210), (68, 66, 209, 208), (48, 46, 207, 206), (63, 67, 205, 204), (21, 20, 203, 202), (39, 45, 293, 290), (12, 17, 301, 300), (17, 84, 298, 301), (86, 16, 289, 299), (8, 12, 300, 297), (57, 56, 296, 292), (84, 86, 299, 298), (0, 8, 297, 295), (56, 1, 294, 296), (1, 0, 295, 294), (45, 50, 291, 293), (50, 57, 292, 291), (16, 39, 290, 289), (290, 293, 207, 285), (249, 240, 292, 296), (221, 275, 297, 300), (214, 167, 168, 209), (263, 264, 270, 253), (241, 242, 251, 217), (88, 302, 281, 85), (87, 83, 268, 303), (268, 281, 302, 303)])
_uv = me_plane.uv_layers.new(name='UVMap')
_uv.uv.foreach_set('vector', [0.2317, 0.6431, 0.204, 0.6431, 0.204, 0.6241, 0.2317, 0.6241, 0.526, 0.2064, 0.5217, 0.2122, 0.5067, 0.2012, 0.5109, 0.1954, 0.442, 0.1491, 0.4752, 0.1596, 0.4697, 0.1771, 0.4364, 0.1667, 0.07305, 0.5536, 0.138, 0.5181, 0.1403, 0.5384, 0.08047, 0.567, 0.51, 0.2282, 0.5058, 0.234, 0.4908, 0.2231, 0.495, 0.2173, 0.05746, 0.1233, 0.09814, 0.06584, 0.1098, 0.0852, 0.07126, 0.1329, 0.579, 0.1306, 0.5671, 0.1493, 0.5511, 0.139, 0.5611, 0.1223, 0.04187, 0.1481, 0.05746, 0.1233, 0.07126, 0.1329, 0.0561, 0.1569, 0.1992, 0.6431, 0.06967, 0.6431, 0.06967, 0.6241, 0.1992, 0.6241, 0.5841, 0.1215, 0.579, 0.1306, 0.5611, 0.1223, 0.5646, 0.1144, 0.2105, 0.07561, 0.2418, 0.08601, 0.2362, 0.1041, 0.2048, 0.09501, 0.0788, 0.356, 0.07329, 0.3526, 0.08383, 0.335, 0.08828, 0.3376, 0.5671, 0.1493, 0.5618, 0.1568, 0.5462, 0.1463, 0.5511, 0.139, 0.05166, 0.2756, 0.05717, 0.251, 0.07336, 0.2615, 0.06692, 0.2788, 0.602, 0.6431, 0.5155, 0.6431, 0.5155, 0.6241, 0.602, 0.6241, 0.06967, 0.6431, 0.02452, 0.6431, 0.02452, 0.6241, 0.06967, 0.6241, 0.2995, 0.6431, 0.2397, 0.6431, 0.2397, 0.6241, 0.2995, 0.6241, 0.6822, 0.4279, 0.615, 0.4279, 0.615, 0.409, 0.6822, 0.409, 0.5155, 0.6431, 0.386, 0.6431, 0.386, 0.6241, 0.5155, 0.6241, 0.2397, 0.6431, 0.2317, 0.6431, 0.2317, 0.6241, 0.2397, 0.6241, 0.4832, 0.3531, 0.4922, 0.3526, 0.4891, 0.3733, 0.4827, 0.3727, 0.3935, 0.6046, 0.4187, 0.6046, 0.4187, 0.6235, 0.3935, 0.6235, 0.386, 0.6431, 0.2995, 0.6431, 0.2995, 0.6241, 0.386, 0.6241, 0.3567, 0.5329, 0.4164, 0.5329, 0.4164, 0.5519, 0.3567, 0.5519, 0.3618, 0.124, 0.3846, 0.1311, 0.3791, 0.1487, 0.3563, 0.1415, 0.3707, 0.6046, 0.3935, 0.6046, 0.3935, 0.6235, 0.3707, 0.6235, 0.4491, 0.5329, 0.5088, 0.5329, 0.5088, 0.5519, 0.4491, 0.5519, 0.1318, 0.05372, 0.2105, 0.07561, 0.2048, 0.09501, 0.1333, 0.07817, 0.5079, 0.6235, 0.4599, 0.6235, 0.4599, 0.6046, 0.5079, 0.6046, 0.344, 0.2263, 0.2443, 0.2958, 0.2333, 0.2799, 0.333, 0.2104, 0.4953, 0.3505, 0.5445, 0.3833, 0.543, 0.3855, 0.4922, 0.3526, 0.2155, 0.4282, 0.1005, 0.4282, 0.1005, 0.409, 0.2155, 0.409, 0.4224, 0.5329, 0.4431, 0.5329, 0.4431, 0.5519, 0.4224, 0.5519, 0.3686, 0.4279, 0.3014, 0.4279, 0.3014, 0.409, 0.3686, 0.409, 0.7077, 0.4279, 0.6822, 0.4279, 0.6822, 0.409, 0.7077, 0.409, 0.1366, 0.3403, 0.1421, 0.3627, 0.0788, 0.356, 0.08828, 0.3376, 0.02452, 0.6431, 0.0002044, 0.6431, 0.0002044, 0.6241, 0.02452, 0.6241, 0.4164, 0.5329, 0.4224, 0.5329, 0.4224, 0.5519, 0.4164, 0.5519, 0.4835, 0.4279, 0.3686, 0.4279, 0.3686, 0.409, 0.4835, 0.409, 0.2759, 0.4282, 0.2155, 0.4282, 0.2155, 0.409, 0.2759, 0.409, 0.4305, 0.3616, 0.4832, 0.3531, 0.4827, 0.3727, 0.4395, 0.3802, 0.4431, 0.5329, 0.4491, 0.5329, 0.4491, 0.5519, 0.4431, 0.5519, 0.768, 0.4279, 0.7077, 0.4279, 0.7077, 0.409, 0.768, 0.409, 0.33, 0.5329, 0.3507, 0.5329, 0.3507, 0.5519, 0.33, 0.5519, 0.4248, 0.6046, 0.4538, 0.6046, 0.4538, 0.6235, 0.4248, 0.6235, 0.324, 0.5329, 0.33, 0.5329, 0.33, 0.5519, 0.324, 0.5519, 0.615, 0.4279, 0.4835, 0.4279, 0.4835, 0.409, 0.615, 0.409, 0.4187, 0.6046, 0.4248, 0.6046, 0.4248, 0.6235, 0.4187, 0.6235, 0.2363, 0.7147, 0.212, 0.7147, 0.212, 0.6957, 0.2363, 0.6957, 0.3507, 0.5329, 0.3567, 0.5329, 0.3567, 0.5519, 0.3507, 0.5519, 0.9998, 0.4279, 0.8684, 0.4279, 0.8684, 0.409, 0.9998, 0.409, 0.4538, 0.6046, 0.4599, 0.6046, 0.4599, 0.6235, 0.4538, 0.6235, 0.4207, 0.3937, 0.4101, 0.379, 0.4305, 0.3616, 0.4395, 0.3802, 0.1005, 0.4282, 0.0696, 0.4282, 0.0696, 0.409, 0.1005, 0.409, 0.3329, 0.6046, 0.3618, 0.6046, 0.3618, 0.6235, 0.3329, 0.6235, 0.8684, 0.4279, 0.8384, 0.4279, 0.8384, 0.409, 0.8684, 0.409, 0.3846, 0.1311, 0.442, 0.1491, 0.4364, 0.1667, 0.3791, 0.1487, 0.324, 0.6046, 0.3329, 0.6046, 0.3329, 0.6235, 0.324, 0.6235, 0.04797, 0.3115, 0.05076, 0.28, 0.06617, 0.2829, 0.06493, 0.308, 0.3618, 0.6046, 0.3707, 0.6046, 0.3707, 0.6235, 0.3618, 0.6235, 0.0002044, 0.6957, 0.02452, 0.6957, 0.02452, 0.7147, 0.0002044, 0.7147, 0.04497, 0.5701, 0.06457, 0.5584, 0.0723, 0.5717, 0.05303, 0.5834, 0.799, 0.4279, 0.768, 0.4279, 0.768, 0.409, 0.799, 0.409, 0.194, 0.7147, 0.1854, 0.7147, 0.1854, 0.6957, 0.194, 0.6957, 0.8384, 0.4279, 0.8156, 0.4279, 0.8156, 0.409, 0.8384, 0.409, 0.1098, 0.0852, 0.09814, 0.06584, 0.1318, 0.05372, 0.1333, 0.07817, 0.212, 0.7147, 0.194, 0.7147, 0.194, 0.6957, 0.212, 0.6957, 0.03014, 0.4279, 0.0002044, 0.4279, 0.0002044, 0.409, 0.03014, 0.409, 0.2759, 0.409, 0.3014, 0.409, 0.3014, 0.4279, 0.2759, 0.4282, 0.0425, 0.7147, 0.02452, 0.7147, 0.02452, 0.6957, 0.0425, 0.6957, 0.4674, 0.7147, 0.386, 0.7147, 0.386, 0.6957, 0.4674, 0.6957, 0.5469, 0.7147, 0.4674, 0.7147, 0.4674, 0.6957, 0.5469, 0.6957, 0.09755, 0.2405, 0.07336, 0.2615, 0.05717, 0.251, 0.09041, 0.2253, 0.1239, 0.7147, 0.0425, 0.7147, 0.0425, 0.6957, 0.1239, 0.6957, 0.3159, 0.7147, 0.2363, 0.7147, 0.2363, 0.6957, 0.3159, 0.6957, 0.04797, 0.3115, 0.06493, 0.308, 0.07626, 0.3287, 0.0602, 0.3441, 0.386, 0.7147, 0.3245, 0.7147, 0.3245, 0.6957, 0.386, 0.6957, 0.0696, 0.409, 0.0696, 0.4282, 0.03014, 0.4279, 0.03014, 0.409, 0.2214, 0.3117, 0.1546, 0.3552, 0.1463, 0.3368, 0.2105, 0.2955, 0.06457, 0.5584, 0.07305, 0.5536, 0.08047, 0.567, 0.0723, 0.5717, 0.07329, 0.3526, 0.0602, 0.3441, 0.07626, 0.3287, 0.08383, 0.335, 0.05076, 0.28, 0.05166, 0.2756, 0.06692, 0.2788, 0.06617, 0.2829, 0.2443, 0.2958, 0.2214, 0.3117, 0.2105, 0.2955, 0.2333, 0.2799, 0.02271, 0.5838, 0.04497, 0.5701, 0.05303, 0.5834, 0.03087, 0.597, 0.3245, 0.7147, 0.3159, 0.7147, 0.3159, 0.6957, 0.3245, 0.6957, 0.174, 0.52, 0.2926, 0.6056, 0.2796, 0.6237, 0.1661, 0.5421, 0.09041, 0.2253, 0.1156, 0.2204, 0.1191, 0.2354, 0.09755, 0.2405, 0.2418, 0.08601, 0.2672, 0.09418, 0.2617, 0.1119, 0.2362, 0.1041, 0.8156, 0.4279, 0.8037, 0.4279, 0.8037, 0.409, 0.8156, 0.409, 0.8037, 0.4279, 0.799, 0.4279, 0.799, 0.409, 0.8037, 0.409, 0.5618, 0.1568, 0.526, 0.2064, 0.5109, 0.1954, 0.5462, 0.1463, 0.1403, 0.5384, 0.138, 0.5181, 0.174, 0.52, 0.1661, 0.5421, 0.1546, 0.3552, 0.1421, 0.3627, 0.1366, 0.3403, 0.1463, 0.3368, 0.1239, 0.7147, 0.1239, 0.6957, 0.1854, 0.6957, 0.1854, 0.7147, 0.0561, 0.1569, 0.04362, 0.1771, 0.02956, 0.1684, 0.04187, 0.1481, 0.5841, 0.1215, 0.5842, 0.05522, 0.5877, 0.05522, 0.5877, 0.1199, 0.3006, 0.1047, 0.3618, 0.124, 0.3563, 0.1415, 0.2951, 0.1223, 0.204, 0.6431, 0.1992, 0.6431, 0.1992, 0.6241, 0.204, 0.6241, 0.5217, 0.2122, 0.51, 0.2282, 0.495, 0.2173, 0.5067, 0.2012, 0.2672, 0.09418, 0.3006, 0.1047, 0.2951, 0.1223, 0.2617, 0.1119, 0.2827, 0.04598, 0.3159, 0.05646, 0.3006, 0.1047, 0.2672, 0.09418, 0.563, 0.2424, 0.5513, 0.2584, 0.51, 0.2282, 0.5217, 0.2122, 0.204, 0.6953, 0.1992, 0.6953, 0.1992, 0.6431, 0.204, 0.6431, 0.3159, 0.05646, 0.377, 0.07565, 0.3618, 0.124, 0.3006, 0.1047, 0.5842, 0.0002044, 0.5877, 0.0002044, 0.5877, 0.05522, 0.5842, 0.05522, 0.2294, 0.4806, 0.2309, 0.4829, 0.174, 0.52, 0.1732, 0.5172, 0.6285, 0.1578, 0.626, 0.1605, 0.5841, 0.1215, 0.5877, 0.1199, 0.1912, 0.399, 0.1817, 0.4072, 0.1421, 0.3627, 0.1546, 0.3552, 0.603, 0.1886, 0.5672, 0.2366, 0.526, 0.2064, 0.5618, 0.1568, 0.8037, 0.4802, 0.799, 0.4802, 0.799, 0.4279, 0.8037, 0.4279, 0.8156, 0.4802, 0.8037, 0.4802, 0.8037, 0.4279, 0.8156, 0.4279, 0.2576, 0.03797, 0.2827, 0.04598, 0.2672, 0.09418, 0.2418, 0.08601, 0.2309, 0.4829, 0.3236, 0.5683, 0.2926, 0.6056, 0.174, 0.52, 0.3245, 0.767, 0.3159, 0.767, 0.3159, 0.7147, 0.3245, 0.7147, 0.2749, 0.3393, 0.2522, 0.3552, 0.2214, 0.3117, 0.2443, 0.2958, 0.007657, 0.2719, 0.008419, 0.2677, 0.05166, 0.2756, 0.05076, 0.28, 0.03631, 0.404, 0.02548, 0.3964, 0.0602, 0.3441, 0.07329, 0.3526, 0.2522, 0.3552, 0.1912, 0.399, 0.1546, 0.3552, 0.2214, 0.3117, 0.01111, 0.248, 0.01128, 0.2451, 0.05604, 0.2474, 0.05717, 0.251, 0.386, 0.767, 0.3245, 0.767, 0.3245, 0.7147, 0.386, 0.7147, 0.543, 0.3855, 0.5358, 0.3979, 0.4891, 0.3733, 0.4922, 0.3526, 0.3159, 0.767, 0.2363, 0.767, 0.2363, 0.7147, 0.3159, 0.7147, 0.1239, 0.767, 0.0425, 0.767, 0.0425, 0.7147, 0.1239, 0.7147, 0.5469, 0.767, 0.4674, 0.767, 0.4674, 0.7147, 0.5469, 0.7147, 0.4674, 0.767, 0.386, 0.767, 0.386, 0.7147, 0.4674, 0.7147, 0.0425, 0.767, 0.02452, 0.767, 0.02452, 0.7147, 0.0425, 0.7147, 0.1678, 0.0002044, 0.1707, 0.002387, 0.1318, 0.05372, 0.1298, 0.05068, 0.03014, 0.4802, 0.0002044, 0.4802, 0.0002044, 0.4279, 0.03014, 0.4279, 0.212, 0.767, 0.194, 0.767, 0.194, 0.7147, 0.212, 0.7147, 0.8384, 0.4802, 0.8156, 0.4802, 0.8156, 0.4279, 0.8384, 0.4279, 0.194, 0.767, 0.1854, 0.767, 0.1854, 0.7147, 0.194, 0.7147, 0.799, 0.4802, 0.768, 0.4802, 0.768, 0.4279, 0.799, 0.4279, 0.4345, 0.3022, 0.4376, 0.3026, 0.4305, 0.3616, 0.4275, 0.3601, 0.3618, 0.5523, 0.3707, 0.5523, 0.3707, 0.6046, 0.3618, 0.6046, 0.001891, 0.2931, 0.007657, 0.2719, 0.05076, 0.28, 0.04797, 0.3115, 0.324, 0.5523, 0.3329, 0.5523, 0.3329, 0.6046, 0.324, 0.6046, 0.3998, 0.08281, 0.4571, 0.1008, 0.442, 0.1491, 0.3846, 0.1311, 0.8684, 0.4802, 0.8384, 0.4802, 0.8384, 0.4279, 0.8684, 0.4279, 0.3329, 0.5523, 0.3618, 0.5523, 0.3618, 0.6046, 0.3329, 0.6046, 0.3764, 0.4085, 0.3748, 0.4067, 0.4086, 0.3772, 0.4101, 0.379, 0.4538, 0.5523, 0.4599, 0.5523, 0.4599, 0.6046, 0.4538, 0.6046, 0.9998, 0.4802, 0.8684, 0.4802, 0.8684, 0.4279, 0.9998, 0.4279, 0.3507, 0.4806, 0.3567, 0.4806, 0.3567, 0.5329, 0.3507, 0.5329, 0.2363, 0.767, 0.212, 0.767, 0.212, 0.7147, 0.2363, 0.7147, 0.4187, 0.5523, 0.4248, 0.5523, 0.4248, 0.6046, 0.4187, 0.6046, 0.615, 0.4802, 0.4835, 0.4802, 0.4835, 0.4279, 0.615, 0.4279, 0.324, 0.4806, 0.33, 0.4806, 0.33, 0.5329, 0.324, 0.5329, 0.4248, 0.5523, 0.4538, 0.5523, 0.4538, 0.6046, 0.4248, 0.6046, 0.33, 0.4806, 0.3507, 0.4806, 0.3507, 0.5329, 0.33, 0.5329, 0.768, 0.4802, 0.7077, 0.4802, 0.7077, 0.4279, 0.768, 0.4279, 0.4431, 0.4806, 0.4491, 0.4806, 0.4491, 0.5329, 0.4431, 0.5329, 0.4376, 0.3026, 0.4747, 0.3013, 0.4832, 0.3531, 0.4305, 0.3616, 0.4835, 0.4802, 0.3686, 0.4802, 0.3686, 0.4279, 0.4835, 0.4279, 0.4164, 0.4806, 0.4224, 0.4806, 0.4224, 0.5329, 0.4164, 0.5329, 0.02452, 0.6953, 0.0002044, 0.6953, 0.0002044, 0.6431, 0.02452, 0.6431, 0.04239, 0.4085, 0.04028, 0.4069, 0.0788, 0.356, 0.08002, 0.3589, 0.7077, 0.4802, 0.6822, 0.4802, 0.6822, 0.4279, 0.7077, 0.4279, 0.3686, 0.4802, 0.3014, 0.4802, 0.3014, 0.4279, 0.3686, 0.4279, 0.4224, 0.4806, 0.4431, 0.4806, 0.4431, 0.5329, 0.4224, 0.5329, 0.5795, 0.4063, 0.578, 0.4085, 0.543, 0.3855, 0.5445, 0.3833, 0.3744, 0.2699, 0.2749, 0.3393, 0.2443, 0.2958, 0.344, 0.2263, 0.1817, 0.4072, 0.1802, 0.4085, 0.1409, 0.3651, 0.1421, 0.3627, 0.1707, 0.002387, 0.2278, 0.02817, 0.2105, 0.07561, 0.1318, 0.05372, 0.4824, 0.2999, 0.485, 0.2994, 0.4953, 0.3505, 0.4922, 0.3526, 0.3707, 0.5523, 0.3935, 0.5523, 0.3935, 0.6046, 0.3707, 0.6046, 0.377, 0.07565, 0.3998, 0.08281, 0.3846, 0.1311, 0.3618, 0.124, 0.3567, 0.4806, 0.4164, 0.4806, 0.4164, 0.5329, 0.3567, 0.5329, 0.386, 0.6953, 0.2995, 0.6953, 0.2995, 0.6431, 0.386, 0.6431, 0.3935, 0.5523, 0.4187, 0.5523, 0.4187, 0.6046, 0.3935, 0.6046, 0.4747, 0.3013, 0.4824, 0.2999, 0.4922, 0.3526, 0.4832, 0.3531, 0.2397, 0.6953, 0.2317, 0.6953, 0.2317, 0.6431, 0.2397, 0.6431, 0.5155, 0.6953, 0.386, 0.6953, 0.386, 0.6431, 0.5155, 0.6431, 0.6822, 0.4802, 0.615, 0.4802, 0.615, 0.4279, 0.6822, 0.4279, 0.2995, 0.6953, 0.2397, 0.6953, 0.2397, 0.6431, 0.2995, 0.6431, 0.06967, 0.6953, 0.02452, 0.6953, 0.02452, 0.6431, 0.06967, 0.6431, 0.602, 0.6953, 0.5155, 0.6953, 0.5155, 0.6431, 0.602, 0.6431, 0.008419, 0.2677, 0.01111, 0.248, 0.05717, 0.251, 0.05166, 0.2756, 0.6084, 0.1815, 0.603, 0.1886, 0.5618, 0.1568, 0.5671, 0.1493, 0.04028, 0.4069, 0.03631, 0.404, 0.07329, 0.3526, 0.0788, 0.356, 0.2278, 0.02817, 0.2576, 0.03797, 0.2418, 0.08601, 0.2105, 0.07561, 0.626, 0.1605, 0.621, 0.1661, 0.579, 0.1306, 0.5841, 0.1215, 0.1992, 0.6953, 0.06967, 0.6953, 0.06967, 0.6431, 0.1992, 0.6431, 0.621, 0.1661, 0.6084, 0.1815, 0.5671, 0.1493, 0.579, 0.1306, 0.5513, 0.2584, 0.547, 0.2642, 0.5058, 0.234, 0.51, 0.2282, 0.4571, 0.1008, 0.4904, 0.1112, 0.4752, 0.1596, 0.442, 0.1491, 0.5672, 0.2366, 0.563, 0.2424, 0.5217, 0.2122, 0.526, 0.2064, 0.2317, 0.6953, 0.204, 0.6953, 0.204, 0.6431, 0.2317, 0.6431, 0.1024, 0.4818, 0.1036, 0.4806, 0.1389, 0.516, 0.138, 0.5181, 0.1002, 0.1783, 0.1184, 0.1808, 0.1156, 0.2204, 0.09041, 0.2253, 0.0002044, 0.5477, 0.02245, 0.5338, 0.04497, 0.5701, 0.02271, 0.5838, 0.04189, 0.5217, 0.05025, 0.5165, 0.07305, 0.5536, 0.06457, 0.5584, 0.09653, 0.1775, 0.1002, 0.1783, 0.09041, 0.2253, 0.08682, 0.223, 0.0418, 0.047, 0.04263, 0.04445, 0.09756, 0.06179, 0.09814, 0.06584, 0.02245, 0.5338, 0.04189, 0.5217, 0.06457, 0.5584, 0.04497, 0.5701, 0.1005, 0.4802, 0.0696, 0.4802, 0.0696, 0.4282, 0.1005, 0.4282, 0.2759, 0.4802, 0.2155, 0.4802, 0.2155, 0.4282, 0.2759, 0.4282, 0.2155, 0.4802, 0.1005, 0.4802, 0.1005, 0.4282, 0.2155, 0.4282, 0.0002044, 0.1249, 0.0147, 0.09891, 0.05746, 0.1233, 0.04187, 0.1481, 0.0147, 0.09891, 0.0418, 0.047, 0.09814, 0.06584, 0.05746, 0.1233, 0.05025, 0.5165, 0.1024, 0.4818, 0.138, 0.5181, 0.07305, 0.5536, 0.138, 0.5181, 0.1389, 0.516, 0.1732, 0.5172, 0.174, 0.52, 0.1298, 0.05068, 0.1318, 0.05372, 0.09814, 0.06584, 0.09756, 0.06179, 0.05717, 0.251, 0.05604, 0.2474, 0.08682, 0.223, 0.09041, 0.2253, 0.5841, 0.1215, 0.5646, 0.1144, 0.5658, 0.05484, 0.5842, 0.05522, 0.4101, 0.379, 0.4086, 0.3772, 0.4275, 0.3601, 0.4305, 0.3616, 0.1421, 0.3627, 0.1409, 0.3651, 0.08002, 0.3589, 0.0788, 0.356, 0.02068, 0.3932, 0.05357, 0.3436, 0.0602, 0.3441, 0.02548, 0.3964, 0.0002044, 0.2974, 0.001891, 0.2931, 0.04797, 0.3115, 0.04402, 0.3148, 0.04797, 0.3115, 0.0602, 0.3441, 0.05357, 0.3436, 0.04402, 0.3148])
me_plane.materials.append(mat_in_house_walls)
me_plane.use_remesh_preserve_volume = False
me_plane.use_remesh_preserve_attributes = False
me_plane.use_mirror_vertex_groups = False
me_plane.update()

# ---- objects
ob_exterior_wall = bpy.data.objects.new('Exterior Wall', me_plane_004)
ob_floor = bpy.data.objects.new('Floor', me_plane_003)
ob_ceiling = bpy.data.objects.new('Ceiling', me_plane_002)
ob_roof = bpy.data.objects.new('Roof', me_plane_001)
ob_main_house = bpy.data.objects.new('Main_House', me_plane)

# ---- transforms, parenting, visibility, modifiers, constraints
ob_exterior_wall.location = (-0.08545, 0.4853, 0.3982)
ob_exterior_wall.lineart.crease_threshold = 0.0
ob_floor.location = (-0.08545, 0.4853, 0.3982)
ob_floor.lineart.crease_threshold = 0.0
ob_ceiling.location = (-0.08545, 0.4853, 0.3982)
ob_ceiling.lineart.crease_threshold = 0.0
ob_roof.location = (-2.851, 0.2845, 1.04)
ob_roof.scale = (1.616, 1.616, 1.616)
ob_roof.lineart.crease_threshold = 0.0
ob_main_house.location = (0.06846, 0.4399, 0.5355)
ob_main_house.lineart.crease_threshold = 0.0

# ---- collection membership
col_collection_1.objects.link(ob_exterior_wall)
col_collection_1.objects.link(ob_floor)
col_collection_1.objects.link(ob_ceiling)
col_collection_1.objects.link(ob_roof)
col_collection_1.objects.link(ob_main_house)

# ---- scene / render settings (as saved in the file)
scene.frame_start = 1; scene.frame_end = 250; scene.frame_set(1)
scene.render.engine = 'BLENDER_EEVEE_NEXT'
scene.render.resolution_percentage = 50
scene.render.dither_intensity = 0.0
scene.cycles.use_denoising = False
scene.cycles.samples = 10
scene.cycles.sampling_pattern = 'TABULATED_SOBOL'
scene.cycles.light_sampling_threshold = 0.0
scene.cycles.use_adaptive_sampling = False
scene.cycles.use_light_tree = False
scene.cycles.blur_glossy = 0.0
scene.cycles.pixel_filter_type = 'GAUSSIAN'
scene.cycles.sample_clamp_indirect = 0.0
scene.view_settings.view_transform = 'Standard'
bpy.context.view_layer.update()

# ---- added for rendering (the .blend has no active camera and no usable light): camera, sun
cam_auto = bpy.data.cameras.new('AutoCamera')
cam_auto.lens = 50.0
cam_auto.sensor_width = 36.0
cam_auto.clip_end = 1000.0
ob_auto_camera = bpy.data.objects.new('AutoCamera', cam_auto)
scene.collection.objects.link(ob_auto_camera)
ob_auto_camera.location = (9.73341, -11.3665, 8.89253)
ob_auto_camera.rotation_euler = (1.09748, -7.21219e-08, 0.694738)
scene.camera = ob_auto_camera
light_auto_sun = bpy.data.lights.new('AutoSun', 'SUN')
light_auto_sun.energy = 3.0
light_auto_sun.angle = 0.0523599
ob_auto_sun = bpy.data.objects.new('AutoSun', light_auto_sun)
scene.collection.objects.link(ob_auto_sun)
ob_auto_sun.rotation_euler = (0.872665, 0.174533, 0.523599)
bpy.context.view_layer.update()
